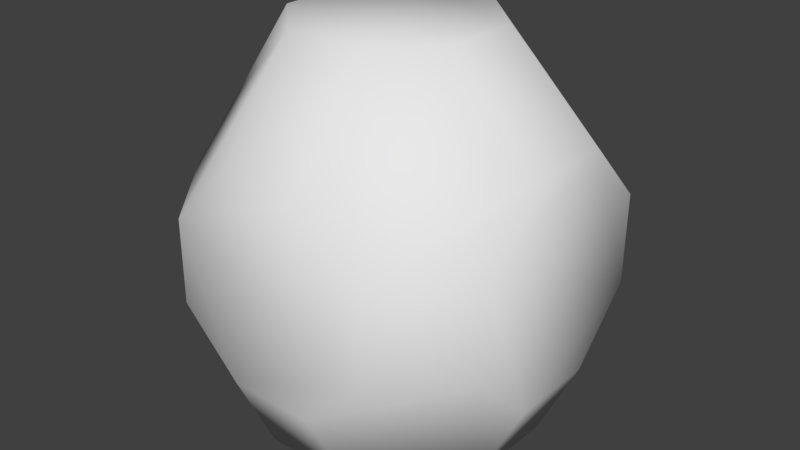 # Source: stone.blend  (saved by Blender 2.79.0; exported with 4.5.12 LTS)
import bpy
from mathutils import Matrix  # noqa: F401  (used for matrix-valued properties, if any)

bpy.ops.wm.read_factory_settings(use_empty=True)
scene = bpy.context.scene
scene.name = 'Scene'

# ---- collections
col_collection_1 = bpy.data.collections.new('Collection 1'); scene.collection.children.link(col_collection_1)

# ---- materials (node trees are filled in below, after node groups)
mat_material_001 = bpy.data.materials.new('Material.001')
mat_material_001.alpha_threshold = 0.0
mat_material_001.use_transparent_shadow = False
mat_material_001.roughness = 0.5

# ---- material node trees

# ---- world
world_world = bpy.data.worlds.new('World'); scene.world = world_world
world_world.color = (0.05088, 0.05088, 0.05088)
world_world.use_sun_shadow = False
world_world.sun_shadow_jitter_overblur = 0.0
world_world.cycles.sampling_method = 'MANUAL'

# ---- meshes
me_cube_001 = bpy.data.meshes.new('Cube.001')
me_cube_001.from_pydata([(-0.1544, 0.5964, 1.207), (0.1773, 0.5964, 1.204), (-0.1861, 0.4349, 0.04079), (0.6966, 0.09591, 1.245), (0.2251, 0.4315, 0.04079), (0.6966, -0.2513, 1.248), (0.5134, 0.1384, 0.04079), (0.6966, -0.4988, 1.004), (0.5099, -0.2728, 0.04079), (0.6966, -0.5017, 0.657), (0.2168, -0.561, 0.04079), (0.6966, -0.2583, 0.4094), (-0.1943, -0.5576, 0.04079), (0.6966, 0.08893, 0.4065), (-0.4826, -0.2645, 0.04079), (0.6966, 0.3365, 0.65), (-0.4792, 0.1466, 0.04079), (0.6966, 0.3394, 0.9972), (-0.3908, 0.5964, 0.9745), (-0.3936, 0.5964, 0.6428), (-0.161, 0.5964, 0.4064), (0.1706, 0.5964, 0.4036), (0.4071, 0.5964, 0.6362), (0.4098, 0.5964, 0.9678), (-0.6731, 0.08521, 0.4707), (-0.6731, -0.21, 0.4731), (-0.3724, 0.07845, 1.593), (-0.1625, -0.7479, 0.4127), (-0.37, -0.2178, 1.593), (0.1649, -0.7479, 0.41), (-0.1587, -0.4255, 1.593), (0.3983, -0.7479, 0.6396), (0.1375, -0.423, 1.593), (0.401, -0.7479, 0.9669), (0.3452, -0.2118, 1.593), (0.1715, -0.7479, 1.2), (0.3427, 0.0844, 1.593), (-0.1559, -0.7479, 1.203), (0.1315, 0.2921, 1.593), (-0.3893, -0.7479, 0.9735), (-0.1647, 0.2896, 1.593), (-0.392, -0.7479, 0.6461), (-0.6731, 0.2957, 0.6777), (-0.6731, 0.2982, 0.9729), (-0.6731, 0.09114, 1.183), (-0.6731, -0.2041, 1.186), (-0.6731, -0.4146, 0.9789), (-0.6731, -0.417, 0.6836)], [], [(8, 6, 13, 11), (23, 22, 21, 20, 19, 18, 0, 1), (17, 3, 5, 7, 9, 11, 13, 15), (2, 4, 6, 8, 10, 12, 14, 16), (22, 15, 13, 6, 4, 21), (22, 23, 17, 15), (2, 20, 21, 4), (32, 30, 37, 35), (47, 46, 45, 44, 43, 42, 24, 25), (41, 27, 29, 31, 33, 35, 37, 39), (26, 28, 30, 32, 34, 36, 38, 40), (46, 39, 37, 30, 28, 45), (46, 47, 41, 39), (26, 44, 45, 28), (3, 36, 34, 5), (0, 40, 38, 1), (19, 42, 43, 18), (14, 25, 24, 16), (12, 10, 29, 27), (9, 7, 33, 31), (18, 43, 44, 26, 40, 0), (1, 38, 36, 3, 17, 23), (7, 5, 34, 32, 35, 33), (10, 8, 11, 9, 31, 29), (19, 20, 2, 16, 24, 42), (12, 27, 41, 47, 25, 14)])
me_cube_001.polygons.foreach_set('use_smooth', [True] * 26)
_uv = me_cube_001.uv_layers.new(name='UVMap')
_uv.uv.foreach_set('vector', [0.7787, 0.3826, 0.8986, 0.3837, 0.8834, 0.4949, 0.7821, 0.4949, 0.6267, 0.5356, 0.6258, 0.6262, 0.5568, 0.6897, 0.4601, 0.689, 0.3923, 0.6243, 0.3931, 0.5337, 0.4621, 0.4702, 0.5589, 0.471, 0.955, 0.6559, 0.8834, 0.7227, 0.7821, 0.7227, 0.7104, 0.656, 0.7104, 0.5616, 0.7821, 0.4949, 0.8834, 0.4949, 0.955, 0.5616, 0.7104, 0.8039, 0.7953, 0.7227, 0.9152, 0.7227, 1.0, 0.8039, 1.0, 0.9188, 0.9152, 1.0, 0.7953, 1.0, 0.7104, 0.9188, 0.6258, 0.6262, 0.7104, 0.6376, 0.7104, 0.7186, 0.6569, 0.8156, 0.5727, 0.7985, 0.5568, 0.6897, 0.6258, 0.6262, 0.6267, 0.5356, 0.7104, 0.5426, 0.7104, 0.6376, 0.4528, 0.7983, 0.4601, 0.689, 0.5568, 0.6897, 0.5727, 0.7985, 0.487, 0.1562, 0.4863, 0.2389, 0.3923, 0.2381, 0.3923, 0.1467, 0.2959, 0.2039, 0.2952, 0.2846, 0.2338, 0.3411, 0.1476, 0.3405, 0.08724, 0.283, 0.08795, 0.2023, 0.1494, 0.1457, 0.2355, 0.1464, 0.318, 0.5867, 0.2504, 0.6496, 0.1549, 0.6496, 0.08741, 0.5867, 0.08741, 0.4978, 0.1549, 0.4349, 0.2504, 0.4349, 0.318, 0.4977, 0.6333, 0.2986, 0.5469, 0.2979, 0.4863, 0.2389, 0.487, 0.1562, 0.5486, 0.09816, 0.6351, 0.09885, 0.6957, 0.1579, 0.6949, 0.2406, 0.4895, 0.3826, 0.3923, 0.3033, 0.3923, 0.2381, 0.4863, 0.2389, 0.5469, 0.2979, 0.5509, 0.3826, 0.2952, 0.2846, 0.2959, 0.2039, 0.3923, 0.1773, 0.3923, 0.2666, 0.1512, 0.4349, 0.1476, 0.3405, 0.2338, 0.3411, 0.2376, 0.4347, 0.6384, 3.33e-08, 0.6351, 0.09885, 0.5486, 0.09816, 0.5371, 1.665e-08, 0.4621, 0.4702, 0.4593, 0.3827, 0.5457, 0.3826, 0.5589, 0.471, 0.0001078, 0.1766, 0.08795, 0.2023, 0.08724, 0.283, 0.0001078, 0.267, 0.2513, 0.01718, 0.2355, 0.1464, 0.1494, 0.1457, 0.1314, 0.01702, 0.2589, 0.7631, 0.139, 0.762, 0.1549, 0.6496, 0.2504, 0.6496, 0.000525, 0.5974, 0.001369, 0.5033, 0.08741, 0.4978, 0.08741, 0.5867, 0.7844, 0.3038, 0.6974, 0.3826, 0.637, 0.3826, 0.6333, 0.2986, 0.6949, 0.2406, 0.7844, 0.2377, 0.7844, 0.1451, 0.6957, 0.1579, 0.6351, 0.09885, 0.6384, 3.33e-08, 0.7094, 0.0, 0.7844, 0.0801, 0.4649, 0.0, 0.5371, 1.665e-08, 0.5486, 0.09816, 0.487, 0.1562, 0.3923, 0.1467, 0.3923, 0.08256, 0.139, 0.762, 0.05355, 0.7801, 0.0, 0.6805, 0.000525, 0.5974, 0.08741, 0.5867, 0.1549, 0.6496, 0.0001078, 0.1766, 0.0, 0.09845, 0.04712, 0.0, 0.1314, 0.01702, 0.1494, 0.1457, 0.08795, 0.2023, 0.3367, 0.000386, 0.3922, 0.1001, 0.3923, 0.1773, 0.2959, 0.2039, 0.2355, 0.1464, 0.2513, 0.01718])
me_cube_001.materials.append(mat_material_001)
me_cube_001.use_remesh_preserve_volume = False
me_cube_001.use_remesh_preserve_attributes = False
me_cube_001.use_mirror_vertex_groups = False
me_cube_001.update()

# ---- objects
ob_cube = bpy.data.objects.new('Cube', me_cube_001)

# ---- transforms, parenting, visibility, modifiers, constraints
ob_cube.location = (0.0, 0.0, 0.0)
ob_cube.lineart.crease_threshold = 0.0

# ---- collection membership
col_collection_1.objects.link(ob_cube)

# ---- scene / render settings (as saved in the file)
scene.frame_start = 1; scene.frame_end = 250; scene.frame_set(1)
scene.render.engine = 'BLENDER_EEVEE_NEXT'
scene.render.resolution_percentage = 50
scene.render.dither_intensity = 0.0
scene.cycles.use_denoising = False
scene.cycles.samples = 128
scene.cycles.sampling_pattern = 'TABULATED_SOBOL'
scene.cycles.use_adaptive_sampling = False
scene.cycles.use_light_tree = False
scene.cycles.blur_glossy = 0.0
scene.cycles.sample_clamp_indirect = 0.0
scene.view_settings.view_transform = 'Standard'
bpy.context.view_layer.update()

# ---- added for rendering (the .blend has no active camera and no usable light): camera, sun
cam_auto = bpy.data.cameras.new('AutoCamera')
cam_auto.lens = 50.0
cam_auto.sensor_width = 36.0
cam_auto.clip_end = 1000.0
ob_auto_camera = bpy.data.objects.new('AutoCamera', cam_auto)
scene.collection.objects.link(ob_auto_camera)
ob_auto_camera.location = (2.29533, -2.81605, 2.64366)
ob_auto_camera.rotation_euler = (1.09748, -7.21219e-08, 0.694738)
scene.camera = ob_auto_camera
light_auto_sun = bpy.data.lights.new('AutoSun', 'SUN')
light_auto_sun.energy = 3.0
light_auto_sun.angle = 0.0523599
ob_auto_sun = bpy.data.objects.new('AutoSun', light_auto_sun)
scene.collection.objects.link(ob_auto_sun)
ob_auto_sun.rotation_euler = (0.872665, 0.174533, 0.523599)
bpy.context.view_layer.update()
